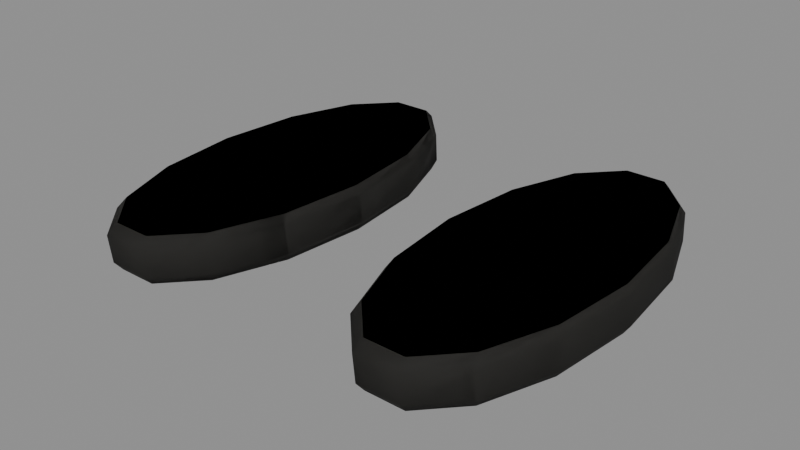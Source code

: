 # Source: VillageResidentWorkroomActions.blend  (saved by Blender 5.2.45; exported with 4.5.12 LTS)
import bpy
from mathutils import Matrix  # noqa: F401  (used for matrix-valued properties, if any)

bpy.ops.wm.read_factory_settings(use_empty=True)
scene = bpy.context.scene
scene.name = 'Scene'

# ---- materials (node trees are filled in below, after node groups)
mat_mat_player3dlit = bpy.data.materials.new('MAT_Player3DLit')
mat_mat_player3dlit.diffuse_color = (0.08, 0.155, 0.122, 1.0)

# ---- material node trees
mat_mat_player3dlit.use_nodes = True; mat_mat_player3dlit.node_tree.nodes.clear()
_N = mat_mat_player3dlit.node_tree.nodes; _L = mat_mat_player3dlit.node_tree.links
n0 = _N.new('ShaderNodeOutputMaterial'); n0.name = 'Material Output'; n0.location = (0, 0)
n1 = _N.new('ShaderNodeBsdfPrincipled'); n1.name = 'Principled BSDF'; n1.location = (0, 0)
n1.inputs[2].default_value = 0.86
n1.inputs[10].default_value = 0.005
n1.inputs[27].default_value = (0.0, 0.0, 0.0, 1.0)
n2 = _N.new('ShaderNodeObjectInfo'); n2.name = 'Object Info'; n2.location = (0, 0)
_L.new(n2.outputs[1], n1.inputs[0])
_L.new(n1.outputs[0], n0.inputs[0])
n0.is_active_output = True

# ---- meshes
me_clo_walkingshoesole_r_mesh = bpy.data.meshes.new('CLO_WalkingShoeSole.R_Mesh')
me_clo_walkingshoesole_r_mesh.from_pydata([(0.053, -0.073, -0.095), (0.04775, -0.0218, -0.095), (0.03304, 0.01926, -0.095), (0.01179, 0.04204, -0.095), (-0.01179, 0.04204, -0.095), (-0.03304, 0.01926, -0.095), (-0.04775, -0.0218, -0.095), (-0.053, -0.073, -0.095), (-0.04775, -0.1242, -0.095), (-0.03304, -0.1653, -0.095), (-0.01179, -0.188, -0.095), (0.01179, -0.188, -0.095), (0.03304, -0.1653, -0.095), (0.04775, -0.1242, -0.095), (0.057, -0.074, -0.089), (0.05136, -0.02107, -0.089), (0.03554, 0.02138, -0.089), (0.01268, 0.04494, -0.089), (-0.01268, 0.04494, -0.089), (-0.03554, 0.02138, -0.089), (-0.05136, -0.02107, -0.089), (-0.057, -0.074, -0.089), (-0.05136, -0.1269, -0.089), (-0.03554, -0.1694, -0.089), (-0.01268, -0.1929, -0.089), (0.01268, -0.1929, -0.089), (0.03554, -0.1694, -0.089), (0.05136, -0.1269, -0.089), (0.056, -0.075, -0.072), (0.05045, -0.02163, -0.072), (0.03492, 0.02117, -0.072), (0.01246, 0.04492, -0.072), (-0.01246, 0.04492, -0.072), (-0.03492, 0.02117, -0.072), (-0.05045, -0.02163, -0.072), (-0.056, -0.075, -0.072), (-0.05045, -0.1284, -0.072), (-0.03492, -0.1712, -0.072), (-0.01246, -0.1949, -0.072), (0.01246, -0.1949, -0.072), (0.03492, -0.1712, -0.072), (0.05045, -0.1284, -0.072), (0.053, -0.074, -0.067), (0.04775, -0.02324, -0.067), (0.03304, 0.01747, -0.067), (0.01179, 0.04007, -0.067), (-0.01179, 0.04007, -0.067), (-0.03304, 0.01747, -0.067), (-0.04775, -0.02324, -0.067), (-0.053, -0.074, -0.067), (-0.04775, -0.1248, -0.067), (-0.03304, -0.1655, -0.067), (-0.01179, -0.1881, -0.067), (0.01179, -0.1881, -0.067), (0.03304, -0.1655, -0.067), (0.04775, -0.1248, -0.067)], [], [(13, 12, 11, 10, 9, 8, 7, 6, 5, 4, 3, 2, 1, 0), (0, 1, 15, 14), (1, 2, 16, 15), (2, 3, 17, 16), (3, 4, 18, 17), (4, 5, 19, 18), (5, 6, 20, 19), (6, 7, 21, 20), (7, 8, 22, 21), (8, 9, 23, 22), (9, 10, 24, 23), (10, 11, 25, 24), (11, 12, 26, 25), (12, 13, 27, 26), (13, 0, 14, 27), (14, 15, 29, 28), (15, 16, 30, 29), (16, 17, 31, 30), (17, 18, 32, 31), (18, 19, 33, 32), (19, 20, 34, 33), (20, 21, 35, 34), (21, 22, 36, 35), (22, 23, 37, 36), (23, 24, 38, 37), (24, 25, 39, 38), (25, 26, 40, 39), (26, 27, 41, 40), (27, 14, 28, 41), (28, 29, 43, 42), (29, 30, 44, 43), (30, 31, 45, 44), (31, 32, 46, 45), (32, 33, 47, 46), (33, 34, 48, 47), (34, 35, 49, 48), (35, 36, 50, 49), (36, 37, 51, 50), (37, 38, 52, 51), (38, 39, 53, 52), (39, 40, 54, 53), (40, 41, 55, 54), (41, 28, 42, 55), (42, 43, 44, 45, 46, 47, 48, 49, 50, 51, 52, 53, 54, 55)])
me_clo_walkingshoesole_r_mesh.polygons.foreach_set('use_smooth', [0, 1, 1, 1, 1, 1, 1, 1, 1, 1, 1, 1, 1, 1, 1, 1, 1, 1, 1, 1, 1, 1, 1, 1, 1, 1, 1, 1, 1, 1, 1, 1, 1, 1, 1, 1, 1, 1, 1, 1, 1, 1, 1, 0])
_uv = me_clo_walkingshoesole_r_mesh.uv_layers.new(name='UVMap')
_uv.uv.foreach_set('vector', [0.1042, 0.5421, 0.09137, 0.525, 0.0728, 0.5156, 0.0522, 0.5156, 0.03363, 0.525, 0.02078, 0.5421, 0.01619, 0.5633, 0.02078, 0.5846, 0.03363, 0.6016, 0.0522, 0.6111, 0.0728, 0.6111, 0.09137, 0.6016, 0.1042, 0.5846, 0.1088, 0.5633, 0.06333, 0.5127, 0.08459, 0.5127, 0.08489, 0.534, 0.06291, 0.534, 0.08459, 0.5127, 0.1016, 0.5127, 0.1025, 0.534, 0.08489, 0.534, 0.1016, 0.5127, 0.1111, 0.5127, 0.1123, 0.534, 0.1025, 0.534, 0.0728, 0.5127, 0.0522, 0.5127, 0.05142, 0.534, 0.07358, 0.534, 0.1111, 0.5127, 0.1016, 0.5127, 0.1025, 0.534, 0.1123, 0.534, 0.1016, 0.5127, 0.08459, 0.5127, 0.08489, 0.534, 0.1025, 0.534, 0.08459, 0.5127, 0.06333, 0.5127, 0.06291, 0.534, 0.08489, 0.534, 0.06333, 0.5127, 0.04206, 0.5127, 0.04093, 0.534, 0.06291, 0.534, 0.04206, 0.5127, 0.02501, 0.5127, 0.0233, 0.534, 0.04093, 0.534, 0.02501, 0.5127, 0.01555, 0.5127, 0.01352, 0.534, 0.0233, 0.534, 0.0522, 0.5127, 0.0728, 0.5127, 0.07358, 0.534, 0.05142, 0.534, 0.01555, 0.5127, 0.02501, 0.5127, 0.0233, 0.534, 0.01352, 0.534, 0.02501, 0.5127, 0.04206, 0.5127, 0.04093, 0.534, 0.0233, 0.534, 0.04206, 0.5127, 0.06333, 0.5127, 0.06291, 0.534, 0.04093, 0.534, 0.06291, 0.534, 0.08489, 0.534, 0.08466, 0.5945, 0.06249, 0.5945, 0.08489, 0.534, 0.1025, 0.534, 0.1024, 0.5945, 0.08466, 0.5945, 0.1025, 0.534, 0.1123, 0.534, 0.1123, 0.5945, 0.1024, 0.5945, 0.07358, 0.534, 0.05142, 0.534, 0.05161, 0.5945, 0.07339, 0.5945, 0.1123, 0.534, 0.1025, 0.534, 0.1024, 0.5945, 0.1123, 0.5945, 0.1025, 0.534, 0.08489, 0.534, 0.08466, 0.5945, 0.1024, 0.5945, 0.08489, 0.534, 0.06291, 0.534, 0.06249, 0.5945, 0.08466, 0.5945, 0.06291, 0.534, 0.04093, 0.534, 0.04033, 0.5945, 0.06249, 0.5945, 0.04093, 0.534, 0.0233, 0.534, 0.02256, 0.5945, 0.04033, 0.5945, 0.0233, 0.534, 0.01352, 0.534, 0.0127, 0.5945, 0.02256, 0.5945, 0.05142, 0.534, 0.07358, 0.534, 0.07339, 0.5945, 0.05161, 0.5945, 0.01352, 0.534, 0.0233, 0.534, 0.02256, 0.5945, 0.0127, 0.5945, 0.0233, 0.534, 0.04093, 0.534, 0.04033, 0.5945, 0.02256, 0.5945, 0.04093, 0.534, 0.06291, 0.534, 0.06249, 0.5945, 0.04033, 0.5945, 0.06249, 0.5945, 0.08466, 0.5945, 0.08399, 0.6123, 0.06291, 0.6123, 0.08466, 0.5945, 0.1024, 0.5945, 0.1009, 0.6123, 0.08399, 0.6123, 0.09301, 0.6024, 0.07339, 0.6123, 0.0728, 0.6103, 0.09137, 0.6009, 0.07339, 0.5945, 0.05161, 0.5945, 0.0522, 0.6123, 0.0728, 0.6123, 0.05161, 0.6123, 0.03199, 0.6024, 0.03363, 0.6009, 0.0522, 0.6103, 0.1024, 0.5945, 0.08466, 0.5945, 0.08399, 0.6123, 0.1009, 0.6123, 0.08466, 0.5945, 0.06249, 0.5945, 0.06291, 0.6123, 0.08399, 0.6123, 0.06249, 0.5945, 0.04033, 0.5945, 0.04183, 0.6123, 0.06291, 0.6123, 0.04033, 0.5945, 0.02256, 0.5945, 0.02492, 0.6123, 0.04183, 0.6123, 0.03199, 0.5226, 0.05161, 0.5127, 0.0522, 0.5155, 0.03363, 0.5249, 0.05161, 0.5127, 0.07339, 0.5127, 0.0728, 0.5155, 0.0522, 0.5155, 0.07339, 0.5127, 0.09301, 0.5226, 0.09137, 0.5249, 0.0728, 0.5155, 0.02256, 0.5945, 0.04033, 0.5945, 0.04183, 0.6123, 0.02492, 0.6123, 0.04033, 0.5945, 0.06249, 0.5945, 0.06291, 0.6123, 0.04183, 0.6123, 0.1088, 0.5629, 0.1042, 0.584, 0.09137, 0.6009, 0.0728, 0.6103, 0.0522, 0.6103, 0.03363, 0.6009, 0.02078, 0.584, 0.01619, 0.5629, 0.02078, 0.5418, 0.03363, 0.5249, 0.0522, 0.5155, 0.0728, 0.5155, 0.09137, 0.5249, 0.1042, 0.5418])
me_clo_walkingshoesole_r_mesh.materials.append(mat_mat_player3dlit)
me_clo_walkingshoesole_r_mesh.update()
me_clo_walkingshoesole_l_mesh = bpy.data.meshes.new('CLO_WalkingShoeSole.L_Mesh')
me_clo_walkingshoesole_l_mesh.from_pydata([(0.053, -0.037, -0.095), (0.04775, 0.0142, -0.095), (0.03304, 0.05526, -0.095), (0.01179, 0.07804, -0.095), (-0.01179, 0.07804, -0.095), (-0.03304, 0.05526, -0.095), (-0.04775, 0.0142, -0.095), (-0.053, -0.037, -0.095), (-0.04775, -0.0882, -0.095), (-0.03304, -0.1293, -0.095), (-0.01179, -0.152, -0.095), (0.01179, -0.152, -0.095), (0.03304, -0.1293, -0.095), (0.04775, -0.0882, -0.095), (0.057, -0.038, -0.089), (0.05136, 0.01493, -0.089), (0.03554, 0.05738, -0.089), (0.01268, 0.08094, -0.089), (-0.01268, 0.08094, -0.089), (-0.03554, 0.05738, -0.089), (-0.05136, 0.01493, -0.089), (-0.057, -0.038, -0.089), (-0.05136, -0.09093, -0.089), (-0.03554, -0.1334, -0.089), (-0.01268, -0.1569, -0.089), (0.01268, -0.1569, -0.089), (0.03554, -0.1334, -0.089), (0.05136, -0.09093, -0.089), (0.056, -0.039, -0.072), (0.05045, 0.01437, -0.072), (0.03492, 0.05717, -0.072), (0.01246, 0.08092, -0.072), (-0.01246, 0.08092, -0.072), (-0.03492, 0.05717, -0.072), (-0.05045, 0.01437, -0.072), (-0.056, -0.039, -0.072), (-0.05045, -0.09237, -0.072), (-0.03492, -0.1352, -0.072), (-0.01246, -0.1589, -0.072), (0.01246, -0.1589, -0.072), (0.03492, -0.1352, -0.072), (0.05045, -0.09237, -0.072), (0.053, -0.038, -0.067), (0.04775, 0.01276, -0.067), (0.03304, 0.05347, -0.067), (0.01179, 0.07607, -0.067), (-0.01179, 0.07607, -0.067), (-0.03304, 0.05347, -0.067), (-0.04775, 0.01276, -0.067), (-0.053, -0.038, -0.067), (-0.04775, -0.08876, -0.067), (-0.03304, -0.1295, -0.067), (-0.01179, -0.1521, -0.067), (0.01179, -0.1521, -0.067), (0.03304, -0.1295, -0.067), (0.04775, -0.08876, -0.067)], [], [(13, 12, 11, 10, 9, 8, 7, 6, 5, 4, 3, 2, 1, 0), (0, 1, 15, 14), (1, 2, 16, 15), (2, 3, 17, 16), (3, 4, 18, 17), (4, 5, 19, 18), (5, 6, 20, 19), (6, 7, 21, 20), (7, 8, 22, 21), (8, 9, 23, 22), (9, 10, 24, 23), (10, 11, 25, 24), (11, 12, 26, 25), (12, 13, 27, 26), (13, 0, 14, 27), (14, 15, 29, 28), (15, 16, 30, 29), (16, 17, 31, 30), (17, 18, 32, 31), (18, 19, 33, 32), (19, 20, 34, 33), (20, 21, 35, 34), (21, 22, 36, 35), (22, 23, 37, 36), (23, 24, 38, 37), (24, 25, 39, 38), (25, 26, 40, 39), (26, 27, 41, 40), (27, 14, 28, 41), (28, 29, 43, 42), (29, 30, 44, 43), (30, 31, 45, 44), (31, 32, 46, 45), (32, 33, 47, 46), (33, 34, 48, 47), (34, 35, 49, 48), (35, 36, 50, 49), (36, 37, 51, 50), (37, 38, 52, 51), (38, 39, 53, 52), (39, 40, 54, 53), (40, 41, 55, 54), (41, 28, 42, 55), (42, 43, 44, 45, 46, 47, 48, 49, 50, 51, 52, 53, 54, 55)])
me_clo_walkingshoesole_l_mesh.polygons.foreach_set('use_smooth', [0, 1, 1, 1, 1, 1, 1, 1, 1, 1, 1, 1, 1, 1, 1, 1, 1, 1, 1, 1, 1, 1, 1, 1, 1, 1, 1, 1, 1, 1, 1, 1, 1, 1, 1, 1, 1, 1, 1, 1, 1, 1, 1, 0])
_uv = me_clo_walkingshoesole_l_mesh.uv_layers.new(name='UVMap')
_uv.uv.foreach_set('vector', [0.1042, 0.5421, 0.09137, 0.525, 0.0728, 0.5156, 0.0522, 0.5156, 0.03363, 0.525, 0.02078, 0.5421, 0.01619, 0.5633, 0.02078, 0.5846, 0.03363, 0.6016, 0.0522, 0.6111, 0.0728, 0.6111, 0.09137, 0.6016, 0.1042, 0.5846, 0.1088, 0.5633, 0.06333, 0.5127, 0.08459, 0.5127, 0.08489, 0.534, 0.06291, 0.534, 0.08459, 0.5127, 0.1016, 0.5127, 0.1025, 0.534, 0.08489, 0.534, 0.1016, 0.5127, 0.1111, 0.5127, 0.1123, 0.534, 0.1025, 0.534, 0.0728, 0.5127, 0.0522, 0.5127, 0.05142, 0.534, 0.07358, 0.534, 0.1111, 0.5127, 0.1016, 0.5127, 0.1025, 0.534, 0.1123, 0.534, 0.1016, 0.5127, 0.08459, 0.5127, 0.08489, 0.534, 0.1025, 0.534, 0.08459, 0.5127, 0.06333, 0.5127, 0.06291, 0.534, 0.08489, 0.534, 0.06333, 0.5127, 0.04206, 0.5127, 0.04093, 0.534, 0.06291, 0.534, 0.04206, 0.5127, 0.02501, 0.5127, 0.0233, 0.534, 0.04093, 0.534, 0.02501, 0.5127, 0.01555, 0.5127, 0.01352, 0.534, 0.0233, 0.534, 0.0522, 0.5127, 0.0728, 0.5127, 0.07358, 0.534, 0.05142, 0.534, 0.01555, 0.5127, 0.02501, 0.5127, 0.0233, 0.534, 0.01352, 0.534, 0.02501, 0.5127, 0.04206, 0.5127, 0.04093, 0.534, 0.0233, 0.534, 0.04206, 0.5127, 0.06333, 0.5127, 0.06291, 0.534, 0.04093, 0.534, 0.06291, 0.534, 0.08489, 0.534, 0.08466, 0.5945, 0.06249, 0.5945, 0.08489, 0.534, 0.1025, 0.534, 0.1024, 0.5945, 0.08466, 0.5945, 0.1025, 0.534, 0.1123, 0.534, 0.1123, 0.5945, 0.1024, 0.5945, 0.07358, 0.534, 0.05142, 0.534, 0.05161, 0.5945, 0.07339, 0.5945, 0.1123, 0.534, 0.1025, 0.534, 0.1024, 0.5945, 0.1123, 0.5945, 0.1025, 0.534, 0.08489, 0.534, 0.08466, 0.5945, 0.1024, 0.5945, 0.08489, 0.534, 0.06291, 0.534, 0.06249, 0.5945, 0.08466, 0.5945, 0.06291, 0.534, 0.04093, 0.534, 0.04033, 0.5945, 0.06249, 0.5945, 0.04093, 0.534, 0.0233, 0.534, 0.02256, 0.5945, 0.04033, 0.5945, 0.0233, 0.534, 0.01352, 0.534, 0.0127, 0.5945, 0.02256, 0.5945, 0.05142, 0.534, 0.07358, 0.534, 0.07339, 0.5945, 0.05161, 0.5945, 0.01352, 0.534, 0.0233, 0.534, 0.02256, 0.5945, 0.0127, 0.5945, 0.0233, 0.534, 0.04093, 0.534, 0.04033, 0.5945, 0.02256, 0.5945, 0.04093, 0.534, 0.06291, 0.534, 0.06249, 0.5945, 0.04033, 0.5945, 0.06249, 0.5945, 0.08466, 0.5945, 0.08399, 0.6123, 0.06291, 0.6123, 0.08466, 0.5945, 0.1024, 0.5945, 0.1009, 0.6123, 0.08399, 0.6123, 0.09301, 0.6024, 0.07339, 0.6123, 0.0728, 0.6103, 0.09137, 0.6009, 0.07339, 0.5945, 0.05161, 0.5945, 0.0522, 0.6123, 0.0728, 0.6123, 0.05161, 0.6123, 0.03199, 0.6024, 0.03363, 0.6009, 0.0522, 0.6103, 0.1024, 0.5945, 0.08466, 0.5945, 0.08399, 0.6123, 0.1009, 0.6123, 0.08466, 0.5945, 0.06249, 0.5945, 0.06291, 0.6123, 0.08399, 0.6123, 0.06249, 0.5945, 0.04033, 0.5945, 0.04183, 0.6123, 0.06291, 0.6123, 0.04033, 0.5945, 0.02256, 0.5945, 0.02492, 0.6123, 0.04183, 0.6123, 0.03199, 0.5226, 0.05161, 0.5127, 0.0522, 0.5155, 0.03363, 0.5249, 0.05161, 0.5127, 0.07339, 0.5127, 0.0728, 0.5155, 0.0522, 0.5155, 0.07339, 0.5127, 0.09301, 0.5226, 0.09137, 0.5249, 0.0728, 0.5155, 0.02256, 0.5945, 0.04033, 0.5945, 0.04183, 0.6123, 0.02492, 0.6123, 0.04033, 0.5945, 0.06249, 0.5945, 0.06291, 0.6123, 0.04183, 0.6123, 0.1088, 0.5629, 0.1042, 0.584, 0.09137, 0.6009, 0.0728, 0.6103, 0.0522, 0.6103, 0.03363, 0.6009, 0.02078, 0.584, 0.01619, 0.5629, 0.02078, 0.5418, 0.03363, 0.5249, 0.0522, 0.5155, 0.0728, 0.5155, 0.09137, 0.5249, 0.1042, 0.5418])
me_clo_walkingshoesole_l_mesh.materials.append(mat_mat_player3dlit)
me_clo_walkingshoesole_l_mesh.update()
me_clo_anklebootsole_r_mesh = bpy.data.meshes.new('CLO_AnkleBootSole.R_Mesh')
me_clo_anklebootsole_r_mesh.from_pydata([(0.053, -0.073, -0.095), (0.04775, -0.0218, -0.095), (0.03304, 0.01926, -0.095), (0.01179, 0.04204, -0.095), (-0.01179, 0.04204, -0.095), (-0.03304, 0.01926, -0.095), (-0.04775, -0.0218, -0.095), (-0.053, -0.073, -0.095), (-0.04775, -0.1242, -0.095), (-0.03304, -0.1653, -0.095), (-0.01179, -0.188, -0.095), (0.01179, -0.188, -0.095), (0.03304, -0.1653, -0.095), (0.04775, -0.1242, -0.095), (0.057, -0.074, -0.089), (0.05136, -0.02107, -0.089), (0.03554, 0.02138, -0.089), (0.01268, 0.04494, -0.089), (-0.01268, 0.04494, -0.089), (-0.03554, 0.02138, -0.089), (-0.05136, -0.02107, -0.089), (-0.057, -0.074, -0.089), (-0.05136, -0.1269, -0.089), (-0.03554, -0.1694, -0.089), (-0.01268, -0.1929, -0.089), (0.01268, -0.1929, -0.089), (0.03554, -0.1694, -0.089), (0.05136, -0.1269, -0.089), (0.056, -0.075, -0.072), (0.05045, -0.02163, -0.072), (0.03492, 0.02117, -0.072), (0.01246, 0.04492, -0.072), (-0.01246, 0.04492, -0.072), (-0.03492, 0.02117, -0.072), (-0.05045, -0.02163, -0.072), (-0.056, -0.075, -0.072), (-0.05045, -0.1284, -0.072), (-0.03492, -0.1712, -0.072), (-0.01246, -0.1949, -0.072), (0.01246, -0.1949, -0.072), (0.03492, -0.1712, -0.072), (0.05045, -0.1284, -0.072), (0.053, -0.074, -0.067), (0.04775, -0.02324, -0.067), (0.03304, 0.01747, -0.067), (0.01179, 0.04007, -0.067), (-0.01179, 0.04007, -0.067), (-0.03304, 0.01747, -0.067), (-0.04775, -0.02324, -0.067), (-0.053, -0.074, -0.067), (-0.04775, -0.1248, -0.067), (-0.03304, -0.1655, -0.067), (-0.01179, -0.1881, -0.067), (0.01179, -0.1881, -0.067), (0.03304, -0.1655, -0.067), (0.04775, -0.1248, -0.067)], [], [(13, 12, 11, 10, 9, 8, 7, 6, 5, 4, 3, 2, 1, 0), (0, 1, 15, 14), (1, 2, 16, 15), (2, 3, 17, 16), (3, 4, 18, 17), (4, 5, 19, 18), (5, 6, 20, 19), (6, 7, 21, 20), (7, 8, 22, 21), (8, 9, 23, 22), (9, 10, 24, 23), (10, 11, 25, 24), (11, 12, 26, 25), (12, 13, 27, 26), (13, 0, 14, 27), (14, 15, 29, 28), (15, 16, 30, 29), (16, 17, 31, 30), (17, 18, 32, 31), (18, 19, 33, 32), (19, 20, 34, 33), (20, 21, 35, 34), (21, 22, 36, 35), (22, 23, 37, 36), (23, 24, 38, 37), (24, 25, 39, 38), (25, 26, 40, 39), (26, 27, 41, 40), (27, 14, 28, 41), (28, 29, 43, 42), (29, 30, 44, 43), (30, 31, 45, 44), (31, 32, 46, 45), (32, 33, 47, 46), (33, 34, 48, 47), (34, 35, 49, 48), (35, 36, 50, 49), (36, 37, 51, 50), (37, 38, 52, 51), (38, 39, 53, 52), (39, 40, 54, 53), (40, 41, 55, 54), (41, 28, 42, 55), (42, 43, 44, 45, 46, 47, 48, 49, 50, 51, 52, 53, 54, 55)])
me_clo_anklebootsole_r_mesh.polygons.foreach_set('use_smooth', [0, 1, 1, 1, 1, 1, 1, 1, 1, 1, 1, 1, 1, 1, 1, 1, 1, 1, 1, 1, 1, 1, 1, 1, 1, 1, 1, 1, 1, 1, 1, 1, 1, 1, 1, 1, 1, 1, 1, 1, 1, 1, 1, 0])
_uv = me_clo_anklebootsole_r_mesh.uv_layers.new(name='UVMap')
_uv.uv.foreach_set('vector', [0.1042, 0.5421, 0.09137, 0.525, 0.0728, 0.5156, 0.0522, 0.5156, 0.03363, 0.525, 0.02078, 0.5421, 0.01619, 0.5633, 0.02078, 0.5846, 0.03363, 0.6016, 0.0522, 0.6111, 0.0728, 0.6111, 0.09137, 0.6016, 0.1042, 0.5846, 0.1088, 0.5633, 0.06333, 0.5127, 0.08459, 0.5127, 0.08489, 0.534, 0.06291, 0.534, 0.08459, 0.5127, 0.1016, 0.5127, 0.1025, 0.534, 0.08489, 0.534, 0.1016, 0.5127, 0.1111, 0.5127, 0.1123, 0.534, 0.1025, 0.534, 0.0728, 0.5127, 0.0522, 0.5127, 0.05142, 0.534, 0.07358, 0.534, 0.1111, 0.5127, 0.1016, 0.5127, 0.1025, 0.534, 0.1123, 0.534, 0.1016, 0.5127, 0.08459, 0.5127, 0.08489, 0.534, 0.1025, 0.534, 0.08459, 0.5127, 0.06333, 0.5127, 0.06291, 0.534, 0.08489, 0.534, 0.06333, 0.5127, 0.04206, 0.5127, 0.04093, 0.534, 0.06291, 0.534, 0.04206, 0.5127, 0.02501, 0.5127, 0.0233, 0.534, 0.04093, 0.534, 0.02501, 0.5127, 0.01555, 0.5127, 0.01352, 0.534, 0.0233, 0.534, 0.0522, 0.5127, 0.0728, 0.5127, 0.07358, 0.534, 0.05142, 0.534, 0.01555, 0.5127, 0.02501, 0.5127, 0.0233, 0.534, 0.01352, 0.534, 0.02501, 0.5127, 0.04206, 0.5127, 0.04093, 0.534, 0.0233, 0.534, 0.04206, 0.5127, 0.06333, 0.5127, 0.06291, 0.534, 0.04093, 0.534, 0.06291, 0.534, 0.08489, 0.534, 0.08466, 0.5945, 0.06249, 0.5945, 0.08489, 0.534, 0.1025, 0.534, 0.1024, 0.5945, 0.08466, 0.5945, 0.1025, 0.534, 0.1123, 0.534, 0.1123, 0.5945, 0.1024, 0.5945, 0.07358, 0.534, 0.05142, 0.534, 0.05161, 0.5945, 0.07339, 0.5945, 0.1123, 0.534, 0.1025, 0.534, 0.1024, 0.5945, 0.1123, 0.5945, 0.1025, 0.534, 0.08489, 0.534, 0.08466, 0.5945, 0.1024, 0.5945, 0.08489, 0.534, 0.06291, 0.534, 0.06249, 0.5945, 0.08466, 0.5945, 0.06291, 0.534, 0.04093, 0.534, 0.04033, 0.5945, 0.06249, 0.5945, 0.04093, 0.534, 0.0233, 0.534, 0.02256, 0.5945, 0.04033, 0.5945, 0.0233, 0.534, 0.01352, 0.534, 0.0127, 0.5945, 0.02256, 0.5945, 0.05142, 0.534, 0.07358, 0.534, 0.07339, 0.5945, 0.05161, 0.5945, 0.01352, 0.534, 0.0233, 0.534, 0.02256, 0.5945, 0.0127, 0.5945, 0.0233, 0.534, 0.04093, 0.534, 0.04033, 0.5945, 0.02256, 0.5945, 0.04093, 0.534, 0.06291, 0.534, 0.06249, 0.5945, 0.04033, 0.5945, 0.06249, 0.5945, 0.08466, 0.5945, 0.08399, 0.6123, 0.06291, 0.6123, 0.08466, 0.5945, 0.1024, 0.5945, 0.1009, 0.6123, 0.08399, 0.6123, 0.09301, 0.6024, 0.07339, 0.6123, 0.0728, 0.6103, 0.09137, 0.6009, 0.07339, 0.5945, 0.05161, 0.5945, 0.0522, 0.6123, 0.0728, 0.6123, 0.05161, 0.6123, 0.03199, 0.6024, 0.03363, 0.6009, 0.0522, 0.6103, 0.1024, 0.5945, 0.08466, 0.5945, 0.08399, 0.6123, 0.1009, 0.6123, 0.08466, 0.5945, 0.06249, 0.5945, 0.06291, 0.6123, 0.08399, 0.6123, 0.06249, 0.5945, 0.04033, 0.5945, 0.04183, 0.6123, 0.06291, 0.6123, 0.04033, 0.5945, 0.02256, 0.5945, 0.02492, 0.6123, 0.04183, 0.6123, 0.03199, 0.5226, 0.05161, 0.5127, 0.0522, 0.5155, 0.03363, 0.5249, 0.05161, 0.5127, 0.07339, 0.5127, 0.0728, 0.5155, 0.0522, 0.5155, 0.07339, 0.5127, 0.09301, 0.5226, 0.09137, 0.5249, 0.0728, 0.5155, 0.02256, 0.5945, 0.04033, 0.5945, 0.04183, 0.6123, 0.02492, 0.6123, 0.04033, 0.5945, 0.06249, 0.5945, 0.06291, 0.6123, 0.04183, 0.6123, 0.1088, 0.5629, 0.1042, 0.584, 0.09137, 0.6009, 0.0728, 0.6103, 0.0522, 0.6103, 0.03363, 0.6009, 0.02078, 0.584, 0.01619, 0.5629, 0.02078, 0.5418, 0.03363, 0.5249, 0.0522, 0.5155, 0.0728, 0.5155, 0.09137, 0.5249, 0.1042, 0.5418])
me_clo_anklebootsole_r_mesh.materials.append(mat_mat_player3dlit)
me_clo_anklebootsole_r_mesh.update()
me_clo_anklebootsole_l_mesh = bpy.data.meshes.new('CLO_AnkleBootSole.L_Mesh')
me_clo_anklebootsole_l_mesh.from_pydata([(0.053, -0.037, -0.095), (0.04775, 0.0142, -0.095), (0.03304, 0.05526, -0.095), (0.01179, 0.07804, -0.095), (-0.01179, 0.07804, -0.095), (-0.03304, 0.05526, -0.095), (-0.04775, 0.0142, -0.095), (-0.053, -0.037, -0.095), (-0.04775, -0.0882, -0.095), (-0.03304, -0.1293, -0.095), (-0.01179, -0.152, -0.095), (0.01179, -0.152, -0.095), (0.03304, -0.1293, -0.095), (0.04775, -0.0882, -0.095), (0.057, -0.038, -0.089), (0.05136, 0.01493, -0.089), (0.03554, 0.05738, -0.089), (0.01268, 0.08094, -0.089), (-0.01268, 0.08094, -0.089), (-0.03554, 0.05738, -0.089), (-0.05136, 0.01493, -0.089), (-0.057, -0.038, -0.089), (-0.05136, -0.09093, -0.089), (-0.03554, -0.1334, -0.089), (-0.01268, -0.1569, -0.089), (0.01268, -0.1569, -0.089), (0.03554, -0.1334, -0.089), (0.05136, -0.09093, -0.089), (0.056, -0.039, -0.072), (0.05045, 0.01437, -0.072), (0.03492, 0.05717, -0.072), (0.01246, 0.08092, -0.072), (-0.01246, 0.08092, -0.072), (-0.03492, 0.05717, -0.072), (-0.05045, 0.01437, -0.072), (-0.056, -0.039, -0.072), (-0.05045, -0.09237, -0.072), (-0.03492, -0.1352, -0.072), (-0.01246, -0.1589, -0.072), (0.01246, -0.1589, -0.072), (0.03492, -0.1352, -0.072), (0.05045, -0.09237, -0.072), (0.053, -0.038, -0.067), (0.04775, 0.01276, -0.067), (0.03304, 0.05347, -0.067), (0.01179, 0.07607, -0.067), (-0.01179, 0.07607, -0.067), (-0.03304, 0.05347, -0.067), (-0.04775, 0.01276, -0.067), (-0.053, -0.038, -0.067), (-0.04775, -0.08876, -0.067), (-0.03304, -0.1295, -0.067), (-0.01179, -0.1521, -0.067), (0.01179, -0.1521, -0.067), (0.03304, -0.1295, -0.067), (0.04775, -0.08876, -0.067)], [], [(13, 12, 11, 10, 9, 8, 7, 6, 5, 4, 3, 2, 1, 0), (0, 1, 15, 14), (1, 2, 16, 15), (2, 3, 17, 16), (3, 4, 18, 17), (4, 5, 19, 18), (5, 6, 20, 19), (6, 7, 21, 20), (7, 8, 22, 21), (8, 9, 23, 22), (9, 10, 24, 23), (10, 11, 25, 24), (11, 12, 26, 25), (12, 13, 27, 26), (13, 0, 14, 27), (14, 15, 29, 28), (15, 16, 30, 29), (16, 17, 31, 30), (17, 18, 32, 31), (18, 19, 33, 32), (19, 20, 34, 33), (20, 21, 35, 34), (21, 22, 36, 35), (22, 23, 37, 36), (23, 24, 38, 37), (24, 25, 39, 38), (25, 26, 40, 39), (26, 27, 41, 40), (27, 14, 28, 41), (28, 29, 43, 42), (29, 30, 44, 43), (30, 31, 45, 44), (31, 32, 46, 45), (32, 33, 47, 46), (33, 34, 48, 47), (34, 35, 49, 48), (35, 36, 50, 49), (36, 37, 51, 50), (37, 38, 52, 51), (38, 39, 53, 52), (39, 40, 54, 53), (40, 41, 55, 54), (41, 28, 42, 55), (42, 43, 44, 45, 46, 47, 48, 49, 50, 51, 52, 53, 54, 55)])
me_clo_anklebootsole_l_mesh.polygons.foreach_set('use_smooth', [0, 1, 1, 1, 1, 1, 1, 1, 1, 1, 1, 1, 1, 1, 1, 1, 1, 1, 1, 1, 1, 1, 1, 1, 1, 1, 1, 1, 1, 1, 1, 1, 1, 1, 1, 1, 1, 1, 1, 1, 1, 1, 1, 0])
_uv = me_clo_anklebootsole_l_mesh.uv_layers.new(name='UVMap')
_uv.uv.foreach_set('vector', [0.1042, 0.5421, 0.09137, 0.525, 0.0728, 0.5156, 0.0522, 0.5156, 0.03363, 0.525, 0.02078, 0.5421, 0.01619, 0.5633, 0.02078, 0.5846, 0.03363, 0.6016, 0.0522, 0.6111, 0.0728, 0.6111, 0.09137, 0.6016, 0.1042, 0.5846, 0.1088, 0.5633, 0.06333, 0.5127, 0.08459, 0.5127, 0.08489, 0.534, 0.06291, 0.534, 0.08459, 0.5127, 0.1016, 0.5127, 0.1025, 0.534, 0.08489, 0.534, 0.1016, 0.5127, 0.1111, 0.5127, 0.1123, 0.534, 0.1025, 0.534, 0.0728, 0.5127, 0.0522, 0.5127, 0.05142, 0.534, 0.07358, 0.534, 0.1111, 0.5127, 0.1016, 0.5127, 0.1025, 0.534, 0.1123, 0.534, 0.1016, 0.5127, 0.08459, 0.5127, 0.08489, 0.534, 0.1025, 0.534, 0.08459, 0.5127, 0.06333, 0.5127, 0.06291, 0.534, 0.08489, 0.534, 0.06333, 0.5127, 0.04206, 0.5127, 0.04093, 0.534, 0.06291, 0.534, 0.04206, 0.5127, 0.02501, 0.5127, 0.0233, 0.534, 0.04093, 0.534, 0.02501, 0.5127, 0.01555, 0.5127, 0.01352, 0.534, 0.0233, 0.534, 0.0522, 0.5127, 0.0728, 0.5127, 0.07358, 0.534, 0.05142, 0.534, 0.01555, 0.5127, 0.02501, 0.5127, 0.0233, 0.534, 0.01352, 0.534, 0.02501, 0.5127, 0.04206, 0.5127, 0.04093, 0.534, 0.0233, 0.534, 0.04206, 0.5127, 0.06333, 0.5127, 0.06291, 0.534, 0.04093, 0.534, 0.06291, 0.534, 0.08489, 0.534, 0.08466, 0.5945, 0.06249, 0.5945, 0.08489, 0.534, 0.1025, 0.534, 0.1024, 0.5945, 0.08466, 0.5945, 0.1025, 0.534, 0.1123, 0.534, 0.1123, 0.5945, 0.1024, 0.5945, 0.07358, 0.534, 0.05142, 0.534, 0.05161, 0.5945, 0.07339, 0.5945, 0.1123, 0.534, 0.1025, 0.534, 0.1024, 0.5945, 0.1123, 0.5945, 0.1025, 0.534, 0.08489, 0.534, 0.08466, 0.5945, 0.1024, 0.5945, 0.08489, 0.534, 0.06291, 0.534, 0.06249, 0.5945, 0.08466, 0.5945, 0.06291, 0.534, 0.04093, 0.534, 0.04033, 0.5945, 0.06249, 0.5945, 0.04093, 0.534, 0.0233, 0.534, 0.02256, 0.5945, 0.04033, 0.5945, 0.0233, 0.534, 0.01352, 0.534, 0.0127, 0.5945, 0.02256, 0.5945, 0.05142, 0.534, 0.07358, 0.534, 0.07339, 0.5945, 0.05161, 0.5945, 0.01352, 0.534, 0.0233, 0.534, 0.02256, 0.5945, 0.0127, 0.5945, 0.0233, 0.534, 0.04093, 0.534, 0.04033, 0.5945, 0.02256, 0.5945, 0.04093, 0.534, 0.06291, 0.534, 0.06249, 0.5945, 0.04033, 0.5945, 0.06249, 0.5945, 0.08466, 0.5945, 0.08399, 0.6123, 0.06291, 0.6123, 0.08466, 0.5945, 0.1024, 0.5945, 0.1009, 0.6123, 0.08399, 0.6123, 0.09301, 0.6024, 0.07339, 0.6123, 0.0728, 0.6103, 0.09137, 0.6009, 0.07339, 0.5945, 0.05161, 0.5945, 0.0522, 0.6123, 0.0728, 0.6123, 0.05161, 0.6123, 0.03199, 0.6024, 0.03363, 0.6009, 0.0522, 0.6103, 0.1024, 0.5945, 0.08466, 0.5945, 0.08399, 0.6123, 0.1009, 0.6123, 0.08466, 0.5945, 0.06249, 0.5945, 0.06291, 0.6123, 0.08399, 0.6123, 0.06249, 0.5945, 0.04033, 0.5945, 0.04183, 0.6123, 0.06291, 0.6123, 0.04033, 0.5945, 0.02256, 0.5945, 0.02492, 0.6123, 0.04183, 0.6123, 0.03199, 0.5226, 0.05161, 0.5127, 0.0522, 0.5155, 0.03363, 0.5249, 0.05161, 0.5127, 0.07339, 0.5127, 0.0728, 0.5155, 0.0522, 0.5155, 0.07339, 0.5127, 0.09301, 0.5226, 0.09137, 0.5249, 0.0728, 0.5155, 0.02256, 0.5945, 0.04033, 0.5945, 0.04183, 0.6123, 0.02492, 0.6123, 0.04033, 0.5945, 0.06249, 0.5945, 0.06291, 0.6123, 0.04183, 0.6123, 0.1088, 0.5629, 0.1042, 0.584, 0.09137, 0.6009, 0.0728, 0.6103, 0.0522, 0.6103, 0.03363, 0.6009, 0.02078, 0.584, 0.01619, 0.5629, 0.02078, 0.5418, 0.03363, 0.5249, 0.0522, 0.5155, 0.0728, 0.5155, 0.09137, 0.5249, 0.1042, 0.5418])
me_clo_anklebootsole_l_mesh.materials.append(mat_mat_player3dlit)
me_clo_anklebootsole_l_mesh.update()
arm_rig_player_data = bpy.data.armatures.new('RIG_Player_Data')  # bones are not reproduced

# ---- objects
ob_root_player = bpy.data.objects.new('ROOT_Player', None)
ob_rig_player = bpy.data.objects.new('RIG_Player', arm_rig_player_data)
ob_clo_walkingshoesole_r = bpy.data.objects.new('CLO_WalkingShoeSole.R', me_clo_walkingshoesole_r_mesh)
ob_clo_walkingshoesole_l = bpy.data.objects.new('CLO_WalkingShoeSole.L', me_clo_walkingshoesole_l_mesh)
ob_clo_anklebootsole_r = bpy.data.objects.new('CLO_AnkleBootSole.R', me_clo_anklebootsole_r_mesh)
ob_clo_anklebootsole_l = bpy.data.objects.new('CLO_AnkleBootSole.L', me_clo_anklebootsole_l_mesh)

# ---- transforms, parenting, visibility, modifiers, constraints
ob_root_player.location = (0.0, 0.0, 0.0)
ob_rig_player.parent = ob_root_player
ob_rig_player.location = (0.0, 0.0, 0.0)
ob_rig_player.display_type = 'WIRE'
ob_rig_player.show_in_front = True
ob_clo_walkingshoesole_r.parent = ob_rig_player
ob_clo_walkingshoesole_r.location = (-0.08544, 0.014, 0.095)
ob_clo_walkingshoesole_r.color = (0.0356, 0.03434, 0.03071, 1.0)
_vg = ob_clo_walkingshoesole_r.vertex_groups.new(name='foot.R')
_vg.add([0, 1, 2, 3, 4, 5, 6, 7, 8, 9, 10, 11, 12, 13, 14, 15, 16, 17, 18, 19, 20, 21, 22, 23, 24, 25, 26, 27, 28, 29, 30, 31, 32, 33, 34, 35, 36, 37, 38, 39, 40, 41, 42, 43, 44, 45, 46, 47, 48, 49, 50, 51, 52, 53, 54, 55], 1.0, 'REPLACE')
_m = ob_clo_walkingshoesole_r.modifiers.new('Triangulate', 'TRIANGULATE')
_m.quad_method = 'FIXED'
_m.ngon_method = 'CLIP'
_m = ob_clo_walkingshoesole_r.modifiers.new('Armature', 'ARMATURE')
_m.object = ob_rig_player
ob_clo_walkingshoesole_l.parent = ob_rig_player
ob_clo_walkingshoesole_l.location = (0.08544, -0.022, 0.095)
ob_clo_walkingshoesole_l.color = (0.0356, 0.03434, 0.03071, 1.0)
_vg = ob_clo_walkingshoesole_l.vertex_groups.new(name='foot.L')
_vg.add([0, 1, 2, 3, 4, 5, 6, 7, 8, 9, 10, 11, 12, 13, 14, 15, 16, 17, 18, 19, 20, 21, 22, 23, 24, 25, 26, 27, 28, 29, 30, 31, 32, 33, 34, 35, 36, 37, 38, 39, 40, 41, 42, 43, 44, 45, 46, 47, 48, 49, 50, 51, 52, 53, 54, 55], 1.0, 'REPLACE')
_m = ob_clo_walkingshoesole_l.modifiers.new('Triangulate', 'TRIANGULATE')
_m.quad_method = 'FIXED'
_m.ngon_method = 'CLIP'
_m = ob_clo_walkingshoesole_l.modifiers.new('Armature', 'ARMATURE')
_m.object = ob_rig_player
ob_clo_anklebootsole_r.parent = ob_rig_player
ob_clo_anklebootsole_r.location = (-0.08544, 0.014, 0.095)
ob_clo_anklebootsole_r.color = (0.0356, 0.03434, 0.03071, 1.0)
_vg = ob_clo_anklebootsole_r.vertex_groups.new(name='foot.R')
_vg.add([0, 1, 2, 3, 4, 5, 6, 7, 8, 9, 10, 11, 12, 13, 14, 15, 16, 17, 18, 19, 20, 21, 22, 23, 24, 25, 26, 27, 28, 29, 30, 31, 32, 33, 34, 35, 36, 37, 38, 39, 40, 41, 42, 43, 44, 45, 46, 47, 48, 49, 50, 51, 52, 53, 54, 55], 1.0, 'REPLACE')
_m = ob_clo_anklebootsole_r.modifiers.new('Triangulate', 'TRIANGULATE')
_m.quad_method = 'FIXED'
_m.ngon_method = 'CLIP'
_m = ob_clo_anklebootsole_r.modifiers.new('Armature', 'ARMATURE')
_m.object = ob_rig_player
ob_clo_anklebootsole_l.parent = ob_rig_player
ob_clo_anklebootsole_l.location = (0.08544, -0.022, 0.095)
ob_clo_anklebootsole_l.color = (0.0356, 0.03434, 0.03071, 1.0)
_vg = ob_clo_anklebootsole_l.vertex_groups.new(name='foot.L')
_vg.add([0, 1, 2, 3, 4, 5, 6, 7, 8, 9, 10, 11, 12, 13, 14, 15, 16, 17, 18, 19, 20, 21, 22, 23, 24, 25, 26, 27, 28, 29, 30, 31, 32, 33, 34, 35, 36, 37, 38, 39, 40, 41, 42, 43, 44, 45, 46, 47, 48, 49, 50, 51, 52, 53, 54, 55], 1.0, 'REPLACE')
_m = ob_clo_anklebootsole_l.modifiers.new('Triangulate', 'TRIANGULATE')
_m.quad_method = 'FIXED'
_m.ngon_method = 'CLIP'
_m = ob_clo_anklebootsole_l.modifiers.new('Armature', 'ARMATURE')
_m.object = ob_rig_player

# ---- collection membership
scene.collection.objects.link(ob_root_player)
scene.collection.objects.link(ob_rig_player)
scene.collection.objects.link(ob_clo_walkingshoesole_r)
scene.collection.objects.link(ob_clo_walkingshoesole_l)
scene.collection.objects.link(ob_clo_anklebootsole_r)
scene.collection.objects.link(ob_clo_anklebootsole_l)

# ---- scene / render settings (as saved in the file)
scene.frame_start = 1; scene.frame_end = 250; scene.frame_set(0)
scene.render.engine = 'BLENDER_EEVEE_NEXT'
scene.render.bake_bias = 0.0
scene.render.bake_samples = 0
scene.render.compositor_device = 'GPU'
scene.eevee.use_volume_custom_range = False
scene.eevee.fast_gi_thickness_near = 0.1
scene.eevee.fast_gi_thickness_far = 0.0
scene.eevee.ray_tracing_options.screen_trace_thickness = 0.1
bpy.context.view_layer.update()

# ---- added for rendering (the .blend has no active camera and no usable light): camera, sun + grey world if the file has none
cam_auto = bpy.data.cameras.new('AutoCamera')
cam_auto.lens = 50.0
cam_auto.sensor_width = 36.0
cam_auto.clip_end = 1000.0
ob_auto_camera = bpy.data.objects.new('AutoCamera', cam_auto)
scene.collection.objects.link(ob_auto_camera)
ob_auto_camera.location = (0.345534, -0.475628, 0.290427)
ob_auto_camera.rotation_euler = (1.09748, -7.21219e-08, 0.694738)
scene.camera = ob_auto_camera
light_auto_sun = bpy.data.lights.new('AutoSun', 'SUN')
light_auto_sun.energy = 3.0
light_auto_sun.angle = 0.0523599
ob_auto_sun = bpy.data.objects.new('AutoSun', light_auto_sun)
scene.collection.objects.link(ob_auto_sun)
ob_auto_sun.rotation_euler = (0.872665, 0.174533, 0.523599)
if scene.world is None:
    world_auto = bpy.data.worlds.new('AutoWorld')
    world_auto.color = (0.3, 0.3, 0.3)
    scene.world = world_auto
bpy.context.view_layer.update()
